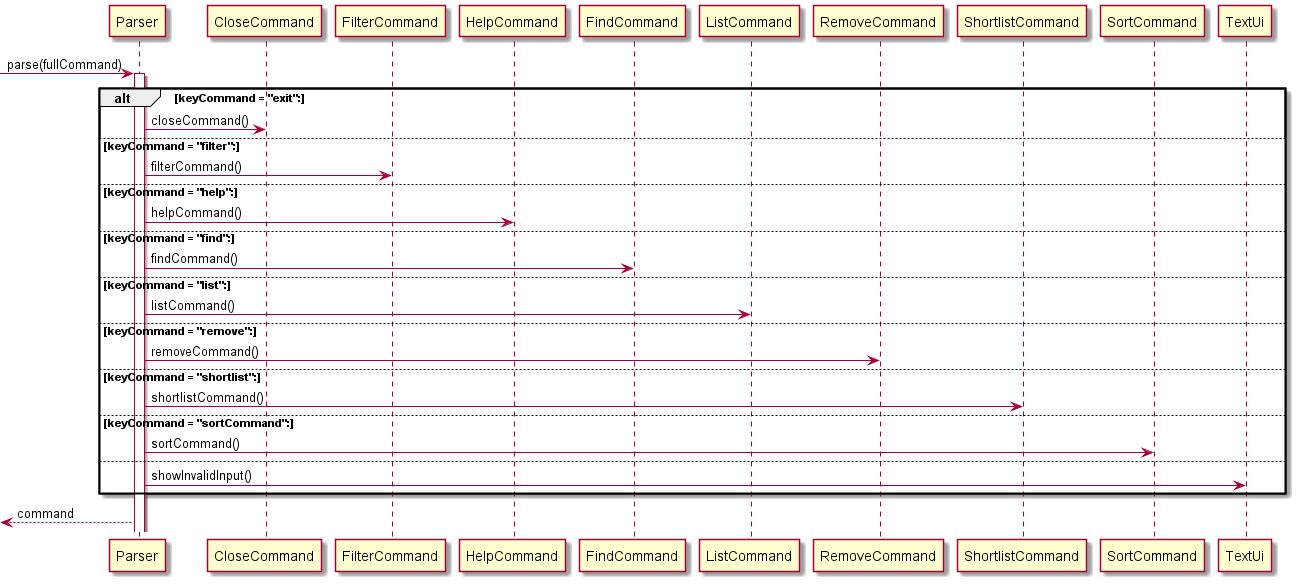

The diagram above was rendered by PlantUML. Its source (embedded in the PNG):
@startuml
'https://plantuml.com/class-diagram

[-> Parser: parse(fullCommand)
activate Parser
    alt keyCommand = "exit":
        Parser -> CloseCommand: closeCommand()
    else keyCommand = "filter":
        Parser -> FilterCommand: filterCommand()
    else keyCommand = "help":
        Parser -> HelpCommand: helpCommand()
    else keyCommand = "find":
        Parser -> FindCommand: findCommand()
    else keyCommand = "list":
        Parser -> ListCommand: listCommand()
    else keyCommand = "remove":
        Parser -> RemoveCommand: removeCommand()
    else keyCommand = "shortlist":
        Parser -> ShortlistCommand: shortlistCommand()
    else keyCommand = "sortCommand":
        Parser -> SortCommand: sortCommand()
    else
        Parser -> TextUi: showInvalidInput()
    end
[<-- Parser: command
@enduml